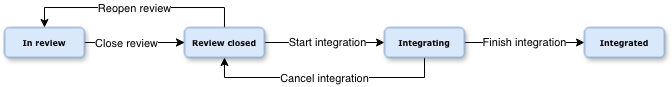

The diagram above was exported from draw.io. Its source (the exported page's mxGraphModel, read from the mxfile embedded in the PNG):
<mxGraphModel dx="817" dy="499" grid="1" gridSize="10" guides="1" tooltips="1" connect="1" arrows="1" fold="1" page="1" pageScale="1" pageWidth="1100" pageHeight="850" background="none" math="0" shadow="0">
  <root>
    <mxCell id="0" />
    <mxCell id="1" parent="0" />
    <mxCell id="8rthCt_MWnzfhmm1Nofo-4" edge="1" parent="1" source="60e70716793133e9-8" style="edgeStyle=orthogonalEdgeStyle;rounded=0;orthogonalLoop=1;jettySize=auto;html=1;entryX=0;entryY=0.5;entryDx=0;entryDy=0;" target="8rthCt_MWnzfhmm1Nofo-1">
      <mxGeometry relative="1" as="geometry" />
    </mxCell>
    <mxCell id="8rthCt_MWnzfhmm1Nofo-8" connectable="0" parent="8rthCt_MWnzfhmm1Nofo-4" style="edgeLabel;html=1;align=center;verticalAlign=middle;resizable=0;points=[];" value="Close review" vertex="1">
      <mxGeometry relative="1" x="-0.163" y="-1" as="geometry">
        <mxPoint as="offset" />
      </mxGeometry>
    </mxCell>
    <mxCell id="60e70716793133e9-8" parent="1" style="rounded=1;whiteSpace=wrap;html=1;shadow=1;labelBackgroundColor=none;strokeWidth=1;fontFamily=Verdana;fontSize=8;align=center;fillColor=#dae8fc;strokeColor=#6c8ebf;" value="&lt;b&gt;In review&lt;/b&gt;" vertex="1">
      <mxGeometry height="30" width="80" x="60" y="250" as="geometry" />
    </mxCell>
    <mxCell id="8rthCt_MWnzfhmm1Nofo-5" edge="1" parent="1" source="8rthCt_MWnzfhmm1Nofo-1" style="edgeStyle=orthogonalEdgeStyle;rounded=0;orthogonalLoop=1;jettySize=auto;html=1;entryX=0;entryY=0.5;entryDx=0;entryDy=0;" target="8rthCt_MWnzfhmm1Nofo-2">
      <mxGeometry relative="1" as="geometry" />
    </mxCell>
    <mxCell id="8rthCt_MWnzfhmm1Nofo-7" connectable="0" parent="8rthCt_MWnzfhmm1Nofo-5" style="edgeLabel;html=1;align=center;verticalAlign=middle;resizable=0;points=[];" value="Start integration" vertex="1">
      <mxGeometry relative="1" x="0.0407" as="geometry">
        <mxPoint as="offset" />
      </mxGeometry>
    </mxCell>
    <mxCell id="8rthCt_MWnzfhmm1Nofo-9" edge="1" parent="1" source="8rthCt_MWnzfhmm1Nofo-1" style="edgeStyle=orthogonalEdgeStyle;rounded=0;orthogonalLoop=1;jettySize=auto;html=1;entryX=0.5;entryY=0;entryDx=0;entryDy=0;" target="60e70716793133e9-8">
      <mxGeometry relative="1" as="geometry">
        <Array as="points">
          <mxPoint x="280" y="230" />
          <mxPoint x="100" y="230" />
        </Array>
      </mxGeometry>
    </mxCell>
    <mxCell id="8rthCt_MWnzfhmm1Nofo-10" connectable="0" parent="8rthCt_MWnzfhmm1Nofo-9" style="edgeLabel;html=1;align=center;verticalAlign=middle;resizable=0;points=[];" value="Reopen review" vertex="1">
      <mxGeometry relative="1" x="0.002" y="1" as="geometry">
        <mxPoint as="offset" />
      </mxGeometry>
    </mxCell>
    <mxCell id="8rthCt_MWnzfhmm1Nofo-1" parent="1" style="rounded=1;whiteSpace=wrap;html=1;shadow=1;labelBackgroundColor=none;strokeWidth=1;fontFamily=Verdana;fontSize=8;align=center;fillColor=#dae8fc;strokeColor=#6c8ebf;" value="&lt;div&gt;&lt;b&gt;Review closed&lt;/b&gt;&lt;/div&gt;" vertex="1">
      <mxGeometry height="30" width="80" x="240" y="250" as="geometry" />
    </mxCell>
    <mxCell id="8rthCt_MWnzfhmm1Nofo-6" edge="1" parent="1" source="8rthCt_MWnzfhmm1Nofo-2" style="edgeStyle=orthogonalEdgeStyle;rounded=0;orthogonalLoop=1;jettySize=auto;html=1;" target="8rthCt_MWnzfhmm1Nofo-3" value="Finish integration">
      <mxGeometry relative="1" as="geometry" />
    </mxCell>
    <mxCell id="8rthCt_MWnzfhmm1Nofo-11" edge="1" parent="1" source="8rthCt_MWnzfhmm1Nofo-2" style="edgeStyle=orthogonalEdgeStyle;rounded=0;orthogonalLoop=1;jettySize=auto;html=1;entryX=0.5;entryY=1;entryDx=0;entryDy=0;" target="8rthCt_MWnzfhmm1Nofo-1">
      <mxGeometry relative="1" as="geometry">
        <Array as="points">
          <mxPoint x="480" y="300" />
          <mxPoint x="280" y="300" />
        </Array>
      </mxGeometry>
    </mxCell>
    <mxCell id="8rthCt_MWnzfhmm1Nofo-12" connectable="0" parent="8rthCt_MWnzfhmm1Nofo-11" style="edgeLabel;html=1;align=center;verticalAlign=middle;resizable=0;points=[];" value="Cancel integration" vertex="1">
      <mxGeometry relative="1" x="-0.0012" y="1" as="geometry">
        <mxPoint as="offset" />
      </mxGeometry>
    </mxCell>
    <mxCell id="8rthCt_MWnzfhmm1Nofo-2" parent="1" style="rounded=1;whiteSpace=wrap;html=1;shadow=1;labelBackgroundColor=none;strokeWidth=1;fontFamily=Verdana;fontSize=8;align=center;fillColor=#dae8fc;strokeColor=#6c8ebf;" value="&lt;b&gt;Integrating&lt;/b&gt;" vertex="1">
      <mxGeometry height="30" width="80" x="440" y="250" as="geometry" />
    </mxCell>
    <mxCell id="8rthCt_MWnzfhmm1Nofo-3" parent="1" style="rounded=1;whiteSpace=wrap;html=1;shadow=1;labelBackgroundColor=none;strokeWidth=1;fontFamily=Verdana;fontSize=8;align=center;fillColor=#dae8fc;strokeColor=#6c8ebf;" value="&lt;b&gt;Integrated&lt;/b&gt;" vertex="1">
      <mxGeometry height="30" width="80" x="640" y="250" as="geometry" />
    </mxCell>
  </root>
</mxGraphModel>